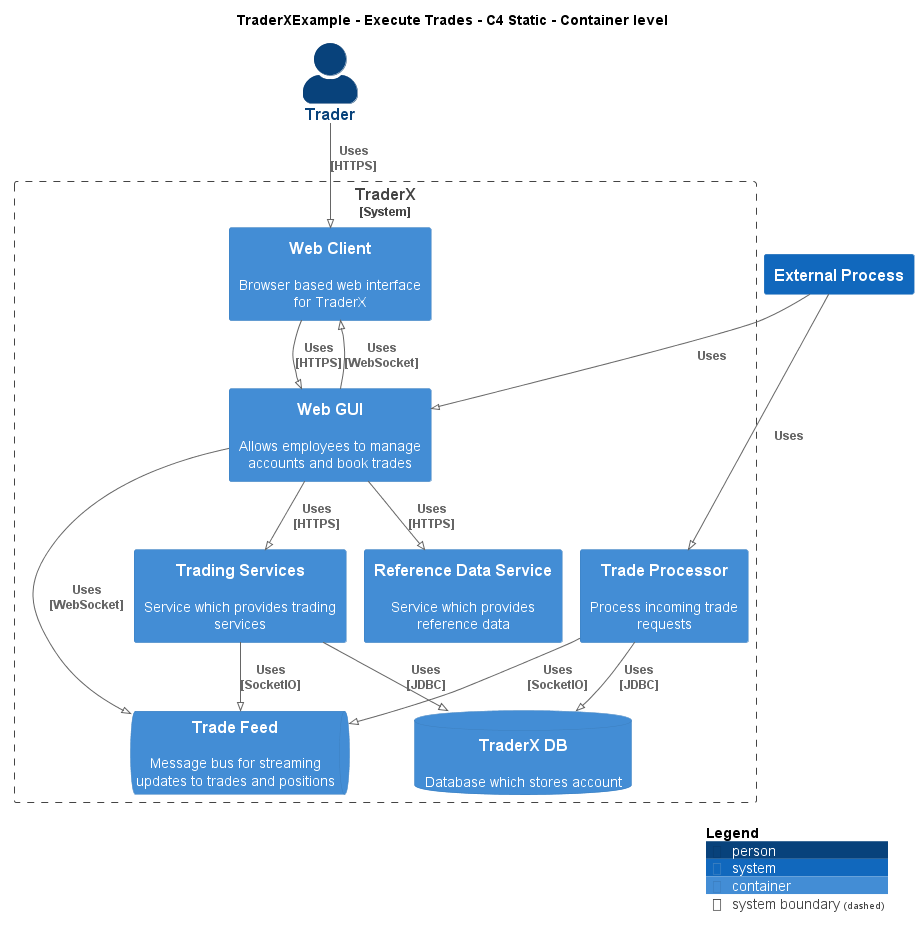

The diagram above was rendered by PlantUML. Its source (embedded in the PNG):
@startuml
!pragma layout smetana
!include ..\..\..\.c4s\C4_Container.puml

AddElementTag("c4interflow:lifecycle:new", $bgColor=green, $fontColor=#ffffff, $borderColor=green, $shadowing="False")
AddElementTag("c4interflow:lifecycle:changed", $bgColor=orange, $fontColor=#ffffff, $borderColor=orange, $shadowing="False")
AddElementTag("c4interflow:lifecycle:removed", $bgColor=red, $fontColor=#ffffff, $borderColor=red, $shadowing="False")

AddRelTag("c4interflow:lifecycle:new", $textColor=green, $lineColor=green)
AddRelTag("c4interflow:lifecycle:changed", $textColor=orange, $lineColor=orange)
AddRelTag("c4interflow:lifecycle:removed", $textColor=red, $lineColor=red)

SHOW_PERSON_PORTRAIT()
LAYOUT_TOP_DOWN()

skinparam linetype polyline

title TraderXExample - Execute Trades - C4 Static - Container level

Person(TraderXExample.Actors.Trader, "Trader", "")

System_Boundary(TraderXExample.SoftwareSystems.TraderX, "TraderX") {
    Container(TraderXExample.SoftwareSystems.TraderX.Containers.WebClient, "Web Client", "", "Browser based web interface for TraderX")
    Container(TraderXExample.SoftwareSystems.TraderX.Containers.WebGUI, "Web GUI", "", "Allows employees to manage accounts and book trades")
    Container(TraderXExample.SoftwareSystems.TraderX.Containers.ReferenceDataService, "Reference Data Service", "", "Service which provides reference data")
    Container(TraderXExample.SoftwareSystems.TraderX.Containers.TradingServices, "Trading Services", "", "Service which provides trading services")
    ContainerDb(TraderXExample.SoftwareSystems.TraderX.Containers.TraderXDB, "TraderX DB", "", "Database which stores account")
    ContainerQueue(TraderXExample.SoftwareSystems.TraderX.Containers.TradeFeed, "Trade Feed", "", "Message bus for streaming updates to trades and positions")
    Container(TraderXExample.SoftwareSystems.TraderX.Containers.TradeProcessor, "Trade Processor", "", "Process incoming trade requests")
}
System(TraderXExample.Actors.ExternalProcess, "External Process", "")

Rel(TraderXExample.Actors.Trader, TraderXExample.SoftwareSystems.TraderX.Containers.WebClient, "Uses\n[HTTPS]", $tags='protocol:https')
Rel(TraderXExample.SoftwareSystems.TraderX.Containers.WebClient, TraderXExample.SoftwareSystems.TraderX.Containers.WebGUI, "Uses\n[HTTPS]", $tags='protocol:https')
Rel(TraderXExample.SoftwareSystems.TraderX.Containers.WebGUI, TraderXExample.SoftwareSystems.TraderX.Containers.ReferenceDataService, "Uses\n[HTTPS]", $tags='protocol:https')
Rel(TraderXExample.SoftwareSystems.TraderX.Containers.WebGUI, TraderXExample.SoftwareSystems.TraderX.Containers.TradingServices, "Uses\n[HTTPS]", $tags='protocol:https')
Rel(TraderXExample.SoftwareSystems.TraderX.Containers.TradingServices, TraderXExample.SoftwareSystems.TraderX.Containers.TraderXDB, "Uses\n[JDBC]", $tags='protocol:jdbc')
Rel(TraderXExample.SoftwareSystems.TraderX.Containers.TradingServices, TraderXExample.SoftwareSystems.TraderX.Containers.TradeFeed, "Uses\n[SocketIO]", $tags='protocol:socketio')
Rel(TraderXExample.Actors.ExternalProcess, TraderXExample.SoftwareSystems.TraderX.Containers.TradeProcessor, "Uses")
Rel(TraderXExample.SoftwareSystems.TraderX.Containers.TradeProcessor, TraderXExample.SoftwareSystems.TraderX.Containers.TradeFeed, "Uses\n[SocketIO]", $tags='protocol:socketio')
Rel(TraderXExample.SoftwareSystems.TraderX.Containers.TradeProcessor, TraderXExample.SoftwareSystems.TraderX.Containers.TraderXDB, "Uses\n[JDBC]", $tags='protocol:jdbc')
Rel(TraderXExample.Actors.ExternalProcess, TraderXExample.SoftwareSystems.TraderX.Containers.WebGUI, "Uses")
Rel(TraderXExample.SoftwareSystems.TraderX.Containers.WebGUI, TraderXExample.SoftwareSystems.TraderX.Containers.TradeFeed, "Uses\n[WebSocket]", $tags='protocol:websocket')
Rel(TraderXExample.SoftwareSystems.TraderX.Containers.WebGUI, TraderXExample.SoftwareSystems.TraderX.Containers.WebClient, "Uses\n[WebSocket]", $tags='protocol:websocket')


SHOW_LEGEND()
@enduml